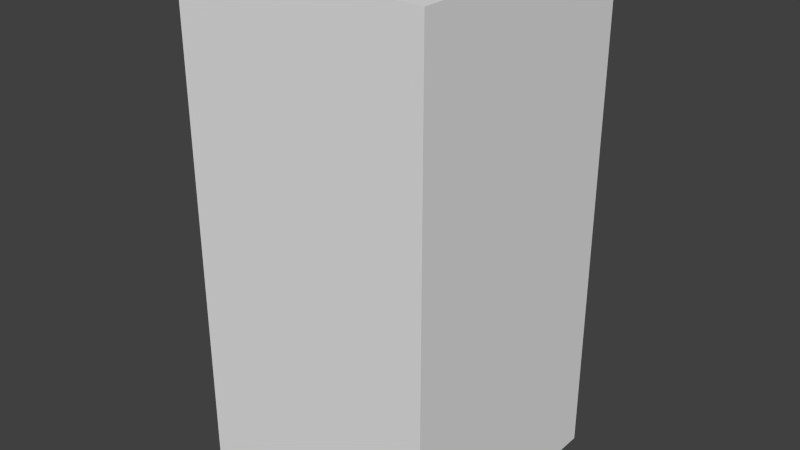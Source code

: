 # Source: greenDropThree.blend  (saved by Blender 2.68.0; exported with 4.5.12 LTS)
import bpy
from mathutils import Matrix  # noqa: F401  (used for matrix-valued properties, if any)

bpy.ops.wm.read_factory_settings(use_empty=True)
scene = bpy.context.scene
scene.name = 'Scene'

# ---- collections
col_collection_1 = bpy.data.collections.new('Collection 1'); scene.collection.children.link(col_collection_1)

# ---- world
world_world = bpy.data.worlds.new('World'); scene.world = world_world
world_world.color = (0.05088, 0.05088, 0.05088)
world_world.use_sun_shadow = False
world_world.sun_shadow_jitter_overblur = 0.0
world_world.cycles.sampling_method = 'MANUAL'
world_world.cycles.sample_map_resolution = 256

# ---- meshes
me_greendropthree = bpy.data.meshes.new('greenDropThree')
me_greendropthree.from_pydata([(-0.5, -0.5, -1.0), (-0.5, 0.5, -1.0), (0.5, 0.5, -1.0), (0.5, -0.5, -1.0), (-0.5, -0.5, 1.0), (-0.5, 0.5, 1.0), (0.5, 0.5, 1.0), (0.5, -0.5, 1.0)], [], [(4, 5, 1, 0), (5, 6, 2, 1), (6, 7, 3, 2), (7, 4, 0, 3), (0, 1, 2, 3), (7, 6, 5, 4)])
me_greendropthree.use_remesh_preserve_volume = False
me_greendropthree.use_remesh_preserve_attributes = False
me_greendropthree.use_mirror_vertex_groups = False
me_greendropthree.update()

# ---- objects
ob_greendropthree = bpy.data.objects.new('greenDropThree', me_greendropthree)

# ---- transforms, parenting, visibility, modifiers, constraints
ob_greendropthree.location = (0.0, 0.0, 0.0)
ob_greendropthree.lineart.crease_threshold = 0.0

# ---- collection membership
col_collection_1.objects.link(ob_greendropthree)

# ---- scene / render settings (as saved in the file)
scene.frame_start = 1; scene.frame_end = 250; scene.frame_set(1)
scene.render.engine = 'BLENDER_EEVEE_NEXT'
scene.render.image_settings.color_mode = 'RGB'
scene.render.image_settings.compression = 90
scene.render.resolution_percentage = 50
scene.render.dither_intensity = 0.0
scene.cycles.use_denoising = False
scene.cycles.samples = 10
scene.cycles.sampling_pattern = 'TABULATED_SOBOL'
scene.cycles.light_sampling_threshold = 0.0
scene.cycles.use_adaptive_sampling = False
scene.cycles.use_light_tree = False
scene.cycles.blur_glossy = 0.0
scene.cycles.volume_bounces = 1
scene.cycles.pixel_filter_type = 'GAUSSIAN'
scene.cycles.sample_clamp_indirect = 0.0
scene.view_settings.view_transform = 'Standard'
bpy.context.view_layer.update()

# ---- added for rendering (the .blend has no active camera and no usable light): camera, sun
cam_auto = bpy.data.cameras.new('AutoCamera')
cam_auto.lens = 50.0
cam_auto.sensor_width = 36.0
cam_auto.clip_end = 1000.0
ob_auto_camera = bpy.data.objects.new('AutoCamera', cam_auto)
scene.collection.objects.link(ob_auto_camera)
ob_auto_camera.location = (2.26633, -2.71959, 1.81306)
ob_auto_camera.rotation_euler = (1.09748, -7.21219e-08, 0.694738)
scene.camera = ob_auto_camera
light_auto_sun = bpy.data.lights.new('AutoSun', 'SUN')
light_auto_sun.energy = 3.0
light_auto_sun.angle = 0.0523599
ob_auto_sun = bpy.data.objects.new('AutoSun', light_auto_sun)
scene.collection.objects.link(ob_auto_sun)
ob_auto_sun.rotation_euler = (0.872665, 0.174533, 0.523599)
bpy.context.view_layer.update()
